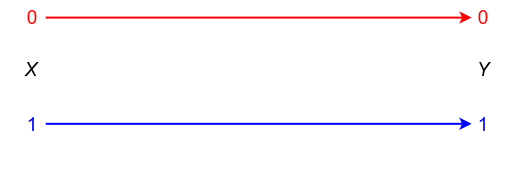

The diagram above was exported from draw.io. Its source (the exported page's mxGraphModel, read from the mxfile embedded in the PNG):
<mxGraphModel dx="1257" dy="737" grid="1" gridSize="10" guides="1" tooltips="1" connect="1" arrows="1" fold="1" page="1" pageScale="1" pageWidth="850" pageHeight="1100" math="0" shadow="0">
  <root>
    <mxCell id="0" />
    <mxCell id="1" parent="0" />
    <mxCell id="bbYueLQeIngaWHfBDeOh-29" value="" style="group" parent="1" vertex="1" connectable="0">
      <mxGeometry x="40" y="21" width="510" height="194" as="geometry" />
    </mxCell>
    <mxCell id="bbYueLQeIngaWHfBDeOh-21" value="" style="endArrow=classic;html=1;rounded=0;strokeWidth=2;strokeColor=#ff0000;" parent="bbYueLQeIngaWHfBDeOh-29" edge="1">
      <mxGeometry width="50" height="50" relative="1" as="geometry">
        <mxPoint x="45.293072824156305" y="18.106666666666666" as="sourcePoint" />
        <mxPoint x="471.0479573712256" y="18.106666666666666" as="targetPoint" />
      </mxGeometry>
    </mxCell>
    <mxCell id="bbYueLQeIngaWHfBDeOh-22" value="" style="endArrow=classic;html=1;rounded=0;strokeWidth=2;strokeColor=#0000FF;" parent="bbYueLQeIngaWHfBDeOh-29" edge="1">
      <mxGeometry width="50" height="50" relative="1" as="geometry">
        <mxPoint x="45.293072824156305" y="124.30666666666664" as="sourcePoint" />
        <mxPoint x="471.0479573712256" y="124.30666666666664" as="targetPoint" />
      </mxGeometry>
    </mxCell>
    <mxCell id="bbYueLQeIngaWHfBDeOh-23" value="&lt;font color=&quot;#ff0000&quot; style=&quot;font-size: 19px;&quot;&gt;0&lt;/font&gt;" style="text;strokeColor=none;align=center;fillColor=none;html=1;verticalAlign=middle;whiteSpace=wrap;rounded=0;" parent="bbYueLQeIngaWHfBDeOh-29" vertex="1">
      <mxGeometry x="5.435168738898757" width="54.35168738898757" height="38.8" as="geometry" />
    </mxCell>
    <mxCell id="bbYueLQeIngaWHfBDeOh-24" value="&lt;font color=&quot;#0000ff&quot; style=&quot;font-size: 19px;&quot;&gt;1&lt;/font&gt;" style="text;strokeColor=none;align=center;fillColor=none;html=1;verticalAlign=middle;whiteSpace=wrap;rounded=0;" parent="bbYueLQeIngaWHfBDeOh-29" vertex="1">
      <mxGeometry x="5.435168738898757" y="106.19999999999999" width="54.35168738898757" height="38.8" as="geometry" />
    </mxCell>
    <mxCell id="bbYueLQeIngaWHfBDeOh-25" value="&lt;font color=&quot;#ff0000&quot; style=&quot;font-size: 19px;&quot;&gt;0&lt;/font&gt;" style="text;strokeColor=none;align=center;fillColor=none;html=1;verticalAlign=middle;whiteSpace=wrap;rounded=0;" parent="bbYueLQeIngaWHfBDeOh-29" vertex="1">
      <mxGeometry x="455.64831261101244" width="54.35168738898757" height="38.8" as="geometry" />
    </mxCell>
    <mxCell id="bbYueLQeIngaWHfBDeOh-26" value="&lt;font color=&quot;#0000ff&quot; style=&quot;font-size: 19px;&quot;&gt;1&lt;/font&gt;" style="text;strokeColor=none;align=center;fillColor=none;html=1;verticalAlign=middle;whiteSpace=wrap;rounded=0;" parent="bbYueLQeIngaWHfBDeOh-29" vertex="1">
      <mxGeometry x="455.64831261101244" y="106.19999999999999" width="54.35168738898757" height="38.8" as="geometry" />
    </mxCell>
    <mxCell id="bbYueLQeIngaWHfBDeOh-27" value="&lt;i&gt;&lt;font style=&quot;font-size: 18px;&quot;&gt;X&lt;/font&gt;&lt;/i&gt;" style="text;strokeColor=none;align=center;fillColor=none;html=1;verticalAlign=middle;whiteSpace=wrap;rounded=0;" parent="bbYueLQeIngaWHfBDeOh-29" vertex="1">
      <mxGeometry x="3.5020256815216646" y="51.83999999999999" width="54.35168738898757" height="38.8" as="geometry" />
    </mxCell>
    <mxCell id="bbYueLQeIngaWHfBDeOh-28" value="&lt;i&gt;&lt;font style=&quot;font-size: 18px;&quot;&gt;Y&lt;/font&gt;&lt;/i&gt;" style="text;strokeColor=none;align=center;fillColor=none;html=1;verticalAlign=middle;whiteSpace=wrap;rounded=0;" parent="bbYueLQeIngaWHfBDeOh-29" vertex="1">
      <mxGeometry x="455.64831261101244" y="51.83999999999999" width="54.35168738898757" height="38.8" as="geometry" />
    </mxCell>
  </root>
</mxGraphModel>